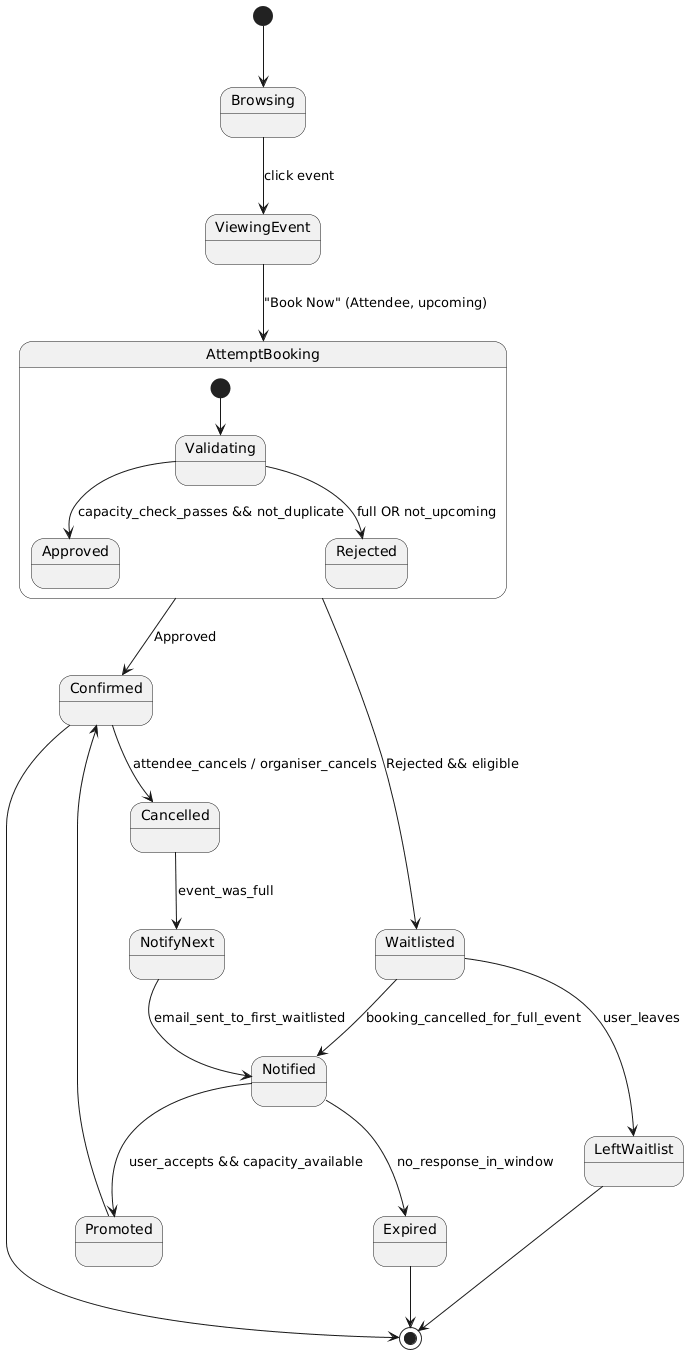

The diagram above was rendered by PlantUML. Its source (embedded in the PNG):
@startuml
[*] --> Browsing
Browsing --> ViewingEvent : click event
ViewingEvent --> AttemptBooking : "Book Now" (Attendee, upcoming)
state AttemptBooking {
  [*] --> Validating
  Validating --> Approved : capacity_check_passes && not_duplicate
  Validating --> Rejected : full OR not_upcoming
}
AttemptBooking --> Confirmed : Approved
AttemptBooking --> Waitlisted : Rejected && eligible

Confirmed --> Cancelled : attendee_cancels / organiser_cancels
Cancelled --> NotifyNext : event_was_full
NotifyNext --> Notified : email_sent_to_first_waitlisted
Notified --> Promoted : user_accepts && capacity_available
Notified --> Expired : no_response_in_window
Waitlisted --> Notified : booking_cancelled_for_full_event
Waitlisted --> LeftWaitlist : user_leaves
Promoted --> Confirmed

LeftWaitlist --> [*]
Expired --> [*]
Confirmed --> [*]
@enduml